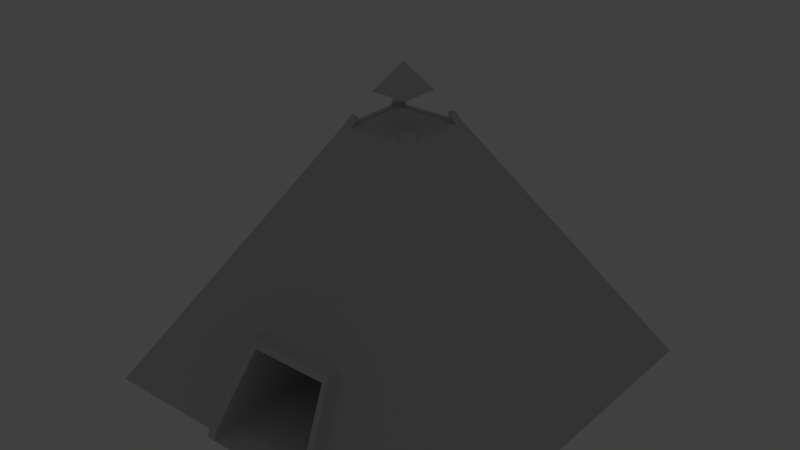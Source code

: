 # Source: piramideboss.blend  (saved by Blender 2.79.0; exported with 4.5.12 LTS)
import bpy
from mathutils import Matrix  # noqa: F401  (used for matrix-valued properties, if any)

bpy.ops.wm.read_factory_settings(use_empty=True)
scene = bpy.context.scene
scene.name = 'Scene'

# ---- collections
col_collection_1 = bpy.data.collections.new('Collection 1'); scene.collection.children.link(col_collection_1)
col_collection_11 = bpy.data.collections.new('Collection 11'); scene.collection.children.link(col_collection_11)
col_collection_11.hide_render = True
col_collection_11.hide_viewport = True

# ---- materials (node trees are filled in below, after node groups)
mat_material_003 = bpy.data.materials.new('Material_003')
mat_material_003.alpha_threshold = 0.0
mat_material_003.use_transparent_shadow = False
mat_material_003.diffuse_color = (0.64, 0.64, 0.64, 1.0)
mat_material_003.specular_color = (0.25, 0.25, 0.25)
mat_material_003.roughness = 0.5
mat_material_003.specular_intensity = 1.0
mat_material_001 = bpy.data.materials.new('Material_001')
mat_material_001.alpha_threshold = 0.0
mat_material_001.use_transparent_shadow = False
mat_material_001.diffuse_color = (0.64, 0.64, 0.64, 1.0)
mat_material_001.roughness = 0.5
mat_material_001.specular_intensity = 1.0

# ---- material node trees

# ---- world
world_world = bpy.data.worlds.new('World'); scene.world = world_world
world_world.color = (0.05088, 0.05088, 0.05088)
world_world.use_sun_shadow = False
world_world.sun_shadow_jitter_overblur = 0.0
world_world.cycles.sampling_method = 'MANUAL'

# ---- lights
light_hemi = bpy.data.lights.new('Hemi', 'SUN')
light_hemi.transmission_factor = 0.0
light_hemi.angle = 0.1993
light_hemi.energy = 1.0
light_hemi.shadow_buffer_clip_start = 0.5
light_hemi.shadow_soft_size = 0.1
light_hemi.shadow_cascade_max_distance = 1000.0

# ---- meshes
me_plane = bpy.data.meshes.new('Plane')
me_plane.from_pydata([(-13.0, 0.0, -10.85), (-13.0, 0.0, 10.85), (-11.33, 0.0, 13.0), (11.33, 0.0, 13.0), (13.0, 0.0, 10.85), (13.0, 0.0, -10.85), (11.33, 0.0, -13.0), (-11.33, 0.0, -13.0), (13.0, 0.7, -11.16), (11.25, 0.7, -13.0), (11.02, 0.7, -14.66), (-11.02, 0.7, -14.66), (-11.25, 0.7, -13.0), (9.667, 3.406, 13.31), (10.2, 2.806, 11.95), (11.25, 0.7, 13.0), (11.02, 0.7, 14.66), (-10.2, 2.806, -11.95), (-12.01, 2.672, -10.17), (-13.0, 0.7, -11.16), (12.65, 4.7, -12.66), (12.66, 4.7, -12.66), (12.66, 4.7, -12.66), (13.0, 0.7, 11.16), (12.01, 2.672, 10.17), (13.42, 3.183, 9.724), (14.66, 0.7, 10.97), (-13.0, 0.7, 11.16), (-14.66, 0.7, 10.97), (-13.42, 3.183, 9.724), (-12.01, 2.672, 10.17), (-15.0, 0.0, 15.0), (-12.66, 4.7, 12.66), (-12.66, 4.7, 12.66), (-13.42, 3.183, 9.724), (-14.66, 0.7, 10.97), (-14.66, 0.7, -10.97), (-13.42, 3.183, -9.724), (-12.66, 4.7, -12.66), (-12.66, 4.7, -12.66), (-15.0, 0.0, -15.0), (-15.0, 0.0, 0.0), (-12.65, 4.7, -12.66), (10.2, 2.806, -11.95), (9.667, 3.406, -13.31), (14.66, 0.7, -10.97), (13.42, 3.183, -9.724), (12.01, 2.672, -10.17), (-9.667, 3.406, -13.31), (12.65, 4.7, 12.66), (12.66, 4.7, 12.66), (12.66, 4.7, 12.66), (-11.25, 0.7, 13.0), (15.0, 0.0, 0.0), (15.0, 0.0, 15.0), (75.04, -100.0, 75.04), (75.04, -100.0, -75.04), (15.0, 0.0, -15.0), (-12.01, 2.672, -10.17), (-13.42, 3.183, -9.724), (-14.66, 0.7, -10.97), (-12.65, 4.7, 12.66), (12.01, 2.672, -10.17), (0.0, 0.0, -15.0), (-75.04, -100.0, -75.04), (-15.0, 0.0, -15.0), (-12.01, 2.672, 10.17), (-10.2, 2.806, 11.95), (15.0, 0.0, -15.0), (0.0, 0.0, -15.0), (13.42, 3.183, 9.724), (12.01, 2.672, 10.17), (-15.0, 0.0, 0.0), (-75.04, -100.0, 75.04), (-15.0, 0.0, 15.0), (-9.667, 3.406, 13.31), (13.42, 3.183, -9.724), (14.66, 0.7, -10.97), (14.66, 0.7, 10.97), (15.0, 0.0, 15.0), (15.0, 0.0, 0.0), (-11.02, 0.7, 14.66), (0.0, 0.0, 15.0), (0.0, 0.0, 15.0), (0.0, -100.0, 0.0), (0.0, 0.0, 0.0), (0.0, -100.0, -75.04), (0.0, -100.0, 78.68), (-54.76, -66.22, 54.76), (0.0, -66.22, 59.45), (54.76, -66.22, 54.76), (0.0, -68.62, 60.9), (0.0, -98.25, 69.7), (56.2, -68.62, 56.2), (73.36, -97.2, 73.36), (-73.36, -97.2, 73.36), (-56.2, -68.62, 56.2), (-21.17, -100.0, -75.04), (-21.28, -100.1, 74.54), (-4.231, 0.0, 15.0), (-15.45, -66.22, 59.45), (-20.81, -100.1, 78.66), (-15.85, -68.62, 60.9), (-20.46, -100.0, -75.04), (-20.46, -100.0, 78.68), (-4.09, 0.0, 15.0), (-14.93, -66.22, 59.45), (-20.0, -98.25, 69.7), (-15.33, -68.62, 60.9), (4.183, 0.0, 15.0), (20.93, -100.0, -75.04), (20.81, -100.1, 74.54), (15.27, -66.22, 59.45), (15.67, -68.62, 60.9), (20.34, -100.1, 78.66), (4.042, 0.0, 15.0), (20.22, -100.0, -75.04), (20.22, -100.0, 78.68), (14.76, -66.22, 59.45), (15.14, -68.62, 60.9), (19.77, -98.25, 69.7), (0.0, -68.98, -8.776), (56.42, -68.98, 56.42), (-56.42, -68.98, 56.42), (-15.91, -68.98, 61.11), (-15.38, -68.98, -8.776), (15.73, -68.98, 61.11), (15.2, -68.98, -8.776), (0.0, -96.82, 7.941), (73.13, -96.82, 73.13), (-73.13, -96.82, 73.13), (-20.63, -96.82, 77.83), (-19.94, -96.82, 7.941), (20.39, -96.82, 77.83), (19.71, -96.82, 7.941), (-54.62, -65.98, 54.62), (0.0, -65.98, 54.62), (54.62, -65.98, 54.62), (-15.41, -65.98, 54.62), (-14.89, -65.98, 54.62), (15.23, -65.98, 54.62), (14.72, -65.98, 54.62), (17.33, -66.22, 59.45), (17.78, -68.62, 60.9), (23.1, -100.1, 78.66), (4.746, 0.0, 15.0), (23.75, -100.0, -75.04), (23.63, -100.1, 74.54), (17.85, -68.98, 61.11), (23.14, -96.82, 77.83), (17.28, -65.98, 54.62), (17.53, -66.22, 54.76), (17.99, -68.62, 56.2), (23.48, -97.2, 73.36), (18.06, -68.98, 56.42), (23.41, -96.82, 73.13), (17.48, -65.98, 54.62), (4.802, 0.0, 15.0), (24.02, -100.0, -75.04), (24.02, -100.0, 75.04), (-24.52, -100.0, -75.04), (-24.63, -100.1, 74.54), (-4.9, 0.0, 15.0), (-17.89, -66.22, 59.45), (-24.08, -100.1, 78.66), (-18.36, -68.62, 60.9), (-18.43, -68.98, 61.11), (-23.89, -96.82, 77.83), (-17.84, -65.98, 54.62), (-24.88, -100.0, -75.04), (-24.88, -100.0, 75.04), (-4.974, 0.0, 15.0), (-18.16, -66.22, 54.76), (-24.33, -97.2, 73.36), (-18.64, -68.62, 56.2), (-18.71, -68.98, 56.42), (-24.25, -96.82, 73.13), (-18.11, -65.98, 54.62)], [(63, 69), (53, 80), (65, 40), (72, 41), (54, 79), (84, 85), (74, 31), (57, 68), (82, 83)], [(0, 1, 2, 3, 4, 5, 6, 7), (6, 8, 9), (10, 11, 12, 9), (9, 12, 7, 6), (13, 14, 15, 16), (12, 17, 18, 19), (20, 21, 22), (23, 24, 25, 26), (7, 19, 0), (27, 28, 29, 30), (31, 32, 33, 34, 35, 36, 37, 38, 39, 40, 41), (42, 39, 38), (3, 23, 4), (9, 43, 44, 10), (8, 45, 46, 47), (48, 17, 12, 11), (49, 50, 51), (2, 27, 52), (23, 26, 45, 8), (53, 54, 55, 56, 57), (19, 58, 59, 60), (61, 33, 32), (9, 8, 62, 43), (63, 57, 56, 158, 146, 110, 116, 86, 103, 97, 160, 169, 64, 65), (6, 5, 8), (52, 27, 66, 67), (68, 69, 40, 39, 42, 48, 11, 10, 44, 20, 22), (14, 13, 49, 51, 70, 71), (72, 65, 64, 73, 95, 130, 123, 96, 88, 135, 74), (7, 12, 19), (1, 0, 19, 27), (66, 34, 33, 61, 75, 67), (15, 14, 71, 23), (68, 22, 21, 76, 77, 78, 70, 51, 50, 79, 80), (3, 15, 23), (15, 52, 81, 16), (3, 2, 52, 15), (5, 4, 23, 8), (62, 76, 21, 20, 44, 43), (17, 48, 42, 38, 37, 18), (52, 67, 75, 81), (27, 19, 60, 28), (2, 1, 27), (16, 81, 75, 61, 32, 31, 83, 115, 109, 145, 157, 79, 50, 49, 13), (159, 158, 56, 55), (104, 103, 86, 87), (139, 136, 83, 105), (153, 159, 55, 94), (156, 151, 90, 137), (108, 91, 89, 106), (104, 87, 92, 107), (125, 121, 91, 108), (151, 152, 93, 90), (155, 153, 94, 129), (166, 124, 102, 165), (161, 98, 101, 164), (165, 102, 100, 163), (168, 138, 99, 162), (161, 160, 97, 98), (124, 125, 108, 102), (98, 104, 107, 101), (102, 108, 106, 100), (138, 139, 105, 99), (98, 97, 103, 104), (134, 120, 114, 133), (118, 119, 113, 112), (141, 118, 112, 140), (120, 117, 111, 114), (117, 116, 110, 111), (87, 86, 116, 117), (92, 87, 117, 120), (136, 89, 118, 141), (89, 91, 119, 118), (128, 92, 120, 134), (91, 121, 127, 119), (119, 127, 126, 113), (131, 132, 125, 124), (167, 131, 124, 166), (152, 154, 122, 93), (132, 128, 121, 125), (107, 92, 128, 132), (164, 101, 131, 167), (101, 107, 132, 131), (121, 128, 134, 127), (127, 134, 133, 126), (154, 155, 129, 122), (83, 136, 141, 115), (115, 141, 140, 109), (100, 106, 139, 138), (163, 100, 138, 168), (157, 156, 137, 79), (106, 89, 136, 139), (109, 140, 150, 145), (126, 133, 149, 148), (113, 126, 148, 143), (133, 114, 144, 149), (112, 113, 143, 142), (140, 112, 142, 150), (114, 111, 147, 144), (111, 110, 146, 147), (145, 150, 156, 157), (148, 149, 155, 154), (143, 148, 154, 152), (149, 144, 153, 155), (142, 143, 152, 151), (150, 142, 151, 156), (144, 147, 159, 153), (147, 146, 158, 159), (172, 163, 168, 177), (173, 164, 167, 176), (176, 167, 166, 175), (170, 169, 160, 161), (177, 168, 162, 171), (174, 165, 163, 172), (170, 161, 164, 173), (175, 166, 165, 174), (123, 175, 174, 96), (73, 170, 173, 95), (96, 174, 172, 88), (135, 177, 171, 74), (73, 64, 169, 170), (130, 176, 175, 123), (95, 173, 176, 130), (88, 172, 177, 135)])
me_plane.polygons.foreach_set('use_smooth', [True] * 124)
_k = set([(0, 1), (0, 7), (0, 19), (1, 2), (1, 27), (2, 3), (2, 27), (2, 52), (3, 4), (3, 15), (3, 23), (4, 5), (4, 23), (5, 6), (5, 8), (6, 7), (6, 8), (6, 9), (7, 12), (7, 19), (8, 9), (8, 23), (8, 45), (8, 47), (8, 62), (9, 10), (9, 12), (9, 43), (10, 11), (10, 44), (11, 12), (11, 48), (12, 17), (12, 19), (13, 14), (13, 16), (13, 49), (14, 15), (14, 71), (15, 16), (15, 23), (15, 52), (16, 81), (17, 18), (17, 48), (18, 19), (18, 37), (19, 27), (19, 58), (19, 60), (20, 21), (20, 22), (20, 44), (21, 22), (21, 76), (22, 68), (23, 24), (23, 26), (23, 71), (24, 25), (25, 26), (26, 45), (27, 28), (27, 30), (27, 52), (27, 66), (28, 29), (28, 60), (29, 30), (31, 32), (31, 41), (31, 74), (31, 83), (32, 33), (32, 61), (33, 34), (33, 61), (34, 35), (34, 66), (35, 36), (36, 37), (37, 38), (38, 39), (38, 42), (39, 40), (39, 42), (40, 41), (40, 65), (40, 69), (41, 72), (42, 48), (43, 44), (43, 62), (45, 46), (46, 47), (49, 50), (49, 51), (50, 51), (50, 79), (51, 70), (52, 67), (52, 81), (53, 54), (53, 57), (53, 80), (54, 55), (54, 79), (55, 56), (55, 94), (55, 159), (56, 57), (56, 158), (57, 63), (57, 68), (58, 59), (59, 60), (61, 75), (62, 76), (63, 65), (63, 69), (64, 65), (64, 73), (64, 169), (65, 72), (66, 67), (67, 75), (68, 69), (68, 80), (70, 71), (70, 78), (72, 74), (73, 95), (73, 170), (74, 135), (74, 171), (75, 81), (76, 77), (77, 78), (79, 80), (79, 137), (79, 157), (82, 83), (83, 105), (83, 115), (83, 136), (84, 85), (86, 87), (86, 103), (86, 116), (87, 92), (87, 104), (87, 117), (88, 96), (88, 135), (88, 172), (89, 91), (89, 106), (89, 118), (89, 136), (90, 93), (90, 137), (90, 151), (91, 108), (91, 119), (91, 121), (92, 107), (92, 120), (92, 128), (93, 122), (93, 152), (94, 129), (94, 153), (95, 130), (95, 173), (96, 123), (96, 174), (97, 98), (97, 103), (97, 160), (98, 101), (98, 104), (98, 161), (99, 105), (99, 138), (99, 162), (100, 102), (100, 106), (100, 138), (100, 163), (101, 107), (101, 131), (101, 164), (102, 108), (102, 124), (102, 165), (103, 104), (104, 107), (105, 139), (106, 108), (106, 139), (107, 132), (108, 125), (109, 115), (109, 140), (109, 145), (110, 111), (110, 116), (110, 146), (111, 114), (111, 117), (111, 147), (112, 113), (112, 118), (112, 140), (112, 142), (113, 119), (113, 126), (113, 143), (114, 120), (114, 133), (114, 144), (115, 141), (116, 117), (117, 120), (118, 119), (118, 141), (119, 127), (120, 134), (121, 125), (121, 127), (121, 128), (122, 129), (122, 154), (123, 130), (123, 175), (124, 125), (124, 131), (124, 166), (125, 132), (126, 127), (126, 133), (126, 148), (127, 134), (128, 132), (128, 134), (129, 155), (130, 176), (131, 132), (131, 167), (133, 134), (133, 149), (135, 177), (136, 139), (136, 141), (137, 156), (138, 139), (138, 168), (140, 141), (140, 150), (142, 143), (142, 150), (142, 151), (143, 148), (143, 152), (144, 147), (144, 149), (144, 153), (145, 150), (145, 157), (146, 147), (146, 158), (147, 159), (148, 149), (148, 154), (149, 155), (150, 156), (151, 152), (151, 156), (152, 154), (153, 155), (153, 159), (154, 155), (156, 157), (158, 159), (160, 161), (160, 169), (161, 164), (161, 170), (162, 168), (162, 171), (163, 165), (163, 168), (163, 172), (164, 167), (164, 173), (165, 166), (165, 174), (166, 167), (166, 175), (167, 176), (168, 177), (169, 170), (170, 173), (171, 177), (172, 174), (172, 177), (173, 176), (174, 175), (175, 176)])
me_plane.attributes.new('sharp_edge', 'BOOLEAN', 'EDGE').data.foreach_set('value', [ (min(e.vertices), max(e.vertices)) in _k for e in me_plane.edges])
_uv = me_plane.uv_layers.new(name='UVMap')
_uv.uv.foreach_set('vector', [0.3832, 0.7963, 0.3564, 0.7963, 0.3537, 0.7909, 0.3537, 0.7178, 0.3564, 0.7124, 0.3832, 0.7124, 0.3859, 0.7178, 0.3859, 0.7909, 0.7529, 0.3702, 0.7555, 0.3643, 0.7548, 0.3705, 0.3897, 0.7188, 0.3897, 0.7899, 0.3876, 0.7906, 0.3876, 0.718, 0.3876, 0.718, 0.3876, 0.7906, 0.3859, 0.7909, 0.3859, 0.7178, 0.4117, 0.5354, 0.4077, 0.5357, 0.4077, 0.5281, 0.4117, 0.5256, 0.4119, 0.5721, 0.4077, 0.5721, 0.4079, 0.5639, 0.4119, 0.5639, 0.4045, 0.6801, 0.4045, 0.6801, 0.4045, 0.6801, 0.4077, 0.5428, 0.4077, 0.5357, 0.4118, 0.5362, 0.4118, 0.5452, 0.4045, 0.4961, 0.4077, 0.5023, 0.4058, 0.5033, 0.4077, 0.5476, 0.4118, 0.5452, 0.4118, 0.5542, 0.4077, 0.5547, 0.3537, 0.7963, 0.3667, 0.8034, 0.3667, 0.8034, 0.3625, 0.813, 0.3556, 0.8092, 0.3556, 0.8799, 0.3625, 0.8756, 0.3667, 0.885, 0.3667, 0.885, 0.3537, 0.8929, 0.3537, 0.8446, 0.4121, 0.6902, 0.4121, 0.6902, 0.4121, 0.6902, 0.7606, 0.2869, 0.7621, 0.2928, 0.7601, 0.2935, 0.7548, 0.3705, 0.7608, 0.368, 0.7621, 0.3727, 0.7543, 0.3758, 0.409, 0.6221, 0.4045, 0.6229, 0.4075, 0.6172, 0.4114, 0.6176, 0.4116, 0.5629, 0.4077, 0.5639, 0.4077, 0.5575, 0.4116, 0.5547, 0.7529, 0.2013, 0.7529, 0.2013, 0.7529, 0.2013, 0.3893, 0.8012, 0.3919, 0.7963, 0.3911, 0.8018, 0.4114, 0.6544, 0.4068, 0.6546, 0.4045, 0.6229, 0.409, 0.6221, 0.7249, 0.7311, 0.7249, 0.7795, 0.4133, 0.9677, 0.4133, 0.4842, 0.7249, 0.6828, 0.409, 0.6123, 0.4114, 0.6168, 0.4075, 0.6172, 0.4045, 0.6115, 0.7529, 0.283, 0.7529, 0.283, 0.7529, 0.283, 0.7548, 0.3705, 0.7555, 0.3643, 0.7611, 0.362, 0.7608, 0.368, 1.0, 0.7264, 1.0, 0.7748, 0.7249, 0.9685, 0.7249, 0.8039, 0.7249, 0.803, 0.7249, 0.7939, 0.7249, 0.7916, 0.7249, 0.7264, 0.7249, 0.6603, 0.7249, 0.6581, 0.7249, 0.6473, 0.7249, 0.6461, 0.7249, 0.4842, 1.0, 0.678, 0.7529, 0.3702, 0.7536, 0.363, 0.7555, 0.3643, 0.4087, 0.6902, 0.4087, 0.6984, 0.4048, 0.6984, 0.4045, 0.6902, 0.3667, 0.8931, 0.3667, 0.8447, 0.3667, 0.7963, 0.3797, 0.8038, 0.3797, 0.8038, 0.3761, 0.8135, 0.3687, 0.8091, 0.3687, 0.8802, 0.3761, 0.8758, 0.3797, 0.8855, 0.3797, 0.8855, 0.3878, 0.8713, 0.3896, 0.8699, 0.3919, 0.88, 0.3919, 0.88, 0.3875, 0.8817, 0.3867, 0.877, 3.121e-09, 0.748, 0.0, 0.6997, 0.2777, 0.496, 0.2777, 0.9796, 0.2699, 0.9744, 0.2689, 0.9737, 0.1916, 0.9227, 0.1906, 0.9221, 0.1839, 0.9177, 0.1832, 0.9172, 6.282e-09, 0.7963, 0.4045, 0.4961, 0.4063, 0.496, 0.4077, 0.5023, 0.4058, 0.5732, 0.4058, 0.5033, 0.4077, 0.5023, 0.4077, 0.5741, 0.4045, 0.6577, 0.4046, 0.6546, 0.4131, 0.6548, 0.4132, 0.6548, 0.412, 0.6617, 0.4082, 0.6611, 0.3816, 0.8736, 0.3878, 0.8713, 0.3867, 0.877, 0.3809, 0.8791, 0.3921, 0.7647, 0.4063, 0.7724, 0.4063, 0.7724, 0.4017, 0.7818, 0.3942, 0.7777, 0.3942, 0.8483, 0.4017, 0.8444, 0.4063, 0.8539, 0.4063, 0.8539, 0.3921, 0.8613, 0.3921, 0.813, 0.3797, 0.8735, 0.3816, 0.8736, 0.3809, 0.8791, 0.7426, 0.2058, 0.7426, 0.2784, 0.7406, 0.2777, 0.7406, 0.2066, 0.3797, 0.8735, 0.3893, 0.8012, 0.3911, 0.8018, 0.3816, 0.8736, 0.7536, 0.363, 0.7601, 0.2935, 0.7621, 0.2928, 0.7555, 0.3643, 0.4118, 0.6756, 0.4121, 0.6801, 0.4045, 0.6801, 0.4045, 0.6801, 0.4045, 0.6701, 0.408, 0.6707, 0.4087, 0.6808, 0.4121, 0.6801, 0.4121, 0.6902, 0.4121, 0.6902, 0.4045, 0.6902, 0.4049, 0.6856, 0.4091, 0.6677, 0.4082, 0.6611, 0.412, 0.6617, 0.4132, 0.6701, 0.4114, 0.58, 0.409, 0.6123, 0.4045, 0.6115, 0.4068, 0.5798, 0.4045, 0.5798, 0.4058, 0.5732, 0.4077, 0.5741, 0.7406, 0.2066, 0.7406, 0.2777, 0.7489, 0.2733, 0.7529, 0.283, 0.7529, 0.283, 0.7384, 0.2905, 0.7384, 0.2421, 0.7384, 0.2291, 0.7384, 0.2286, 0.7384, 0.2268, 0.7384, 0.2266, 0.7384, 0.1937, 0.7529, 0.2013, 0.7529, 0.2013, 0.7489, 0.2109, 0.2728, 0.4843, 0.2728, 1.258e-05, 0.4133, 0.0, 0.4133, 0.4842, 0.1503, 0.496, 0.1503, 2.353e-05, 0.2067, 1.851e-05, 0.2067, 0.496, 0.527, 0.2902, 0.527, 0.2421, 0.7384, 0.2421, 0.7384, 0.2553, 0.4269, 0.1664, 0.4179, 0.1646, 0.4179, 0.0, 0.4269, 0.00543, 0.527, 0.1857, 0.5262, 0.1856, 0.5262, 0.06545, 0.527, 0.06591, 0.5127, 0.2916, 0.5127, 0.2421, 0.5204, 0.2421, 0.5204, 0.2903, 0.3898, 0.7123, 0.3334, 0.7123, 0.3334, 0.6942, 0.3885, 0.6942, 0.9217, 0.2255, 0.8793, 0.2255, 0.8793, 0.0006893, 0.9215, 0.0006893, 0.5262, 0.1856, 0.5185, 0.1841, 0.5185, 0.06079, 0.5262, 0.06545, 0.4281, 0.1666, 0.4269, 0.1664, 0.4269, 0.00543, 0.4281, 0.006158, 0.5115, 0.3016, 0.5115, 0.2935, 0.5127, 0.2933, 0.5127, 0.3014, 0.1388, 0.4827, 0.148, 0.4827, 0.1493, 0.4959, 0.1403, 0.4959, 0.5127, 0.3014, 0.5127, 0.2933, 0.5204, 0.292, 0.5204, 0.2998, 0.527, 0.2997, 0.527, 0.2918, 0.7384, 0.2558, 0.7384, 0.2579, 0.1388, 0.4827, 0.1391, 2.454e-05, 0.1484, 2.373e-05, 0.148, 0.4827, 0.9232, 0.0, 0.9217, 0.2255, 0.9215, 0.0006893, 0.923, 0.0006893, 0.3921, 0.7065, 0.3898, 0.7123, 0.3885, 0.6942, 0.3908, 0.7124, 0.5127, 0.2933, 0.5127, 0.2916, 0.5204, 0.2903, 0.5204, 0.292, 0.527, 0.2918, 0.527, 0.2902, 0.7384, 0.2553, 0.7384, 0.2558, 0.148, 0.4827, 0.1484, 2.373e-05, 0.1503, 2.353e-05, 0.1503, 0.496, 0.836, 0.05873, 0.8322, 0.2577, 0.836, 0.2869, 0.8272, 0.2838, 0.5204, 0.1945, 0.5127, 0.1933, 0.5127, 0.1916, 0.5204, 0.1929, 0.527, 0.1946, 0.5204, 0.1945, 0.5204, 0.1929, 0.527, 0.193, 0.4106, 0.496, 0.4106, 0.5256, 0.4077, 0.5126, 0.4104, 0.5255, 0.2623, 0.496, 0.2623, 1.354e-05, 0.2643, 1.334e-05, 0.264, 0.4826, 0.2067, 0.496, 0.2067, 1.851e-05, 0.2623, 1.354e-05, 0.2623, 0.496, 0.3334, 0.6942, 0.3334, 0.7123, 0.2777, 0.7124, 0.2789, 0.6943, 0.527, 0.2421, 0.5204, 0.2421, 0.5204, 0.1945, 0.527, 0.1946, 0.5204, 0.2421, 0.5127, 0.2421, 0.5127, 0.1933, 0.5204, 0.1945, 0.3333, 0.6006, 0.3334, 0.6942, 0.2789, 0.6943, 0.279, 0.6006, 0.8793, 0.0006893, 0.8793, 0.2255, 0.8375, 0.2255, 0.8376, 0.0006893, 0.8376, 0.0006893, 0.8375, 0.2255, 0.836, 0.0, 0.8362, 0.0006893, 0.3454, 0.7156, 0.3537, 0.9407, 0.2859, 1.0, 0.2777, 0.775, 0.4223, 0.3192, 0.4223, 0.3087, 0.5115, 0.2935, 0.5115, 0.3016, 0.5185, 0.1841, 0.5174, 0.1839, 0.5174, 0.06009, 0.5185, 0.06079, 0.3883, 0.6005, 0.3333, 0.6006, 0.3333, 0.4961, 0.3756, 0.496, 0.3885, 0.6942, 0.3334, 0.6942, 0.3333, 0.6006, 0.3883, 0.6005, 0.4133, 0.3198, 0.4133, 0.3093, 0.4223, 0.3087, 0.4223, 0.3192, 0.3537, 0.7124, 0.3506, 0.7416, 0.3537, 0.9407, 0.3454, 0.7156, 0.3333, 0.4961, 0.3333, 0.6006, 0.279, 0.6006, 0.2914, 0.4961, 0.7617, 0.0, 0.836, 0.05873, 0.8272, 0.2838, 0.7529, 0.225, 0.5174, 0.1839, 0.4281, 0.1666, 0.4281, 0.006158, 0.5174, 0.06009, 0.7384, 0.2421, 0.527, 0.2421, 0.527, 0.1946, 0.7384, 0.2291, 0.7384, 0.2291, 0.527, 0.1946, 0.527, 0.193, 0.7384, 0.2286, 0.5204, 0.292, 0.5204, 0.2903, 0.527, 0.2902, 0.527, 0.2918, 0.5204, 0.2998, 0.5204, 0.292, 0.527, 0.2918, 0.527, 0.2997, 0.7384, 0.2266, 0.527, 0.1857, 0.527, 0.06591, 0.7384, 0.1937, 0.5204, 0.2903, 0.5204, 0.2421, 0.527, 0.2421, 0.527, 0.2902, 0.7384, 0.2286, 0.527, 0.193, 0.527, 0.1864, 0.7384, 0.2268, 0.5115, 0.1914, 0.4223, 0.1763, 0.4223, 0.1675, 0.5115, 0.1845, 0.5127, 0.1916, 0.5115, 0.1914, 0.5115, 0.1845, 0.5127, 0.1847, 0.4223, 0.1763, 0.4133, 0.1765, 0.4133, 0.1676, 0.4223, 0.1675, 0.5204, 0.1929, 0.5127, 0.1916, 0.5127, 0.1847, 0.5204, 0.1862, 0.527, 0.193, 0.5204, 0.1929, 0.5204, 0.1862, 0.527, 0.1864, 0.2627, 0.4959, 0.264, 0.4826, 0.2717, 0.4826, 0.2703, 0.4959, 0.264, 0.4826, 0.2643, 1.334e-05, 0.2721, 1.26e-05, 0.2717, 0.4826, 0.7384, 0.2268, 0.527, 0.1864, 0.527, 0.1857, 0.7384, 0.2266, 0.393, 0.7456, 0.3921, 0.6397, 0.4034, 0.6471, 0.4043, 0.7531, 0.393, 0.747, 0.393, 0.7456, 0.4043, 0.7531, 0.4043, 0.7545, 0.3921, 0.6397, 0.3942, 0.6296, 0.4033, 0.6457, 0.4034, 0.6471, 0.3931, 0.7561, 0.393, 0.747, 0.4043, 0.7545, 0.4043, 0.7636, 0.4042, 0.7647, 0.3931, 0.7561, 0.4043, 0.7636, 0.4043, 0.7645, 0.3942, 0.6296, 0.4043, 0.6359, 0.4033, 0.635, 0.4033, 0.6457, 0.2717, 0.4826, 0.2721, 1.26e-05, 0.2728, 1.258e-05, 0.2728, 0.4843, 0.4045, 0.4969, 0.3932, 0.5044, 0.4044, 0.496, 0.4045, 0.496, 0.4033, 0.6132, 0.3945, 0.6296, 0.3921, 0.6193, 0.4033, 0.6117, 0.4033, 0.6117, 0.3921, 0.6193, 0.3931, 0.5148, 0.4044, 0.5073, 0.1381, 0.4843, 0.1381, 2.462e-05, 0.1391, 2.454e-05, 0.1388, 0.4827, 0.527, 0.3006, 0.527, 0.2997, 0.7384, 0.2579, 0.7384, 0.2582, 0.4044, 0.5059, 0.3931, 0.5135, 0.3932, 0.5044, 0.4045, 0.4969, 0.4032, 0.6237, 0.4045, 0.6231, 0.3945, 0.6296, 0.4033, 0.6132, 0.4044, 0.5073, 0.3931, 0.5148, 0.3931, 0.5135, 0.4044, 0.5059, 0.5174, 0.4242, 0.5174, 0.3025, 0.5185, 0.3023, 0.5185, 0.4235, 0.4179, 0.4842, 0.4179, 0.3224, 0.4269, 0.3206, 0.4269, 0.4788, 0.5185, 0.4235, 0.5185, 0.3023, 0.5262, 0.3007, 0.5262, 0.4188, 0.527, 0.4183, 0.527, 0.3006, 0.7384, 0.2582, 0.7384, 0.2905, 0.0, 0.4843, 0.0, 3.697e-05, 0.1381, 2.462e-05, 0.1381, 0.4843, 0.4281, 0.4781, 0.4281, 0.3204, 0.5174, 0.3025, 0.5174, 0.4242, 0.4269, 0.4788, 0.4269, 0.3206, 0.4281, 0.3204, 0.4281, 0.4781, 0.5262, 0.4188, 0.5262, 0.3007, 0.527, 0.3006, 0.527, 0.4183])
me_plane.materials.append(mat_material_003)
me_plane.use_remesh_preserve_volume = False
me_plane.use_remesh_preserve_attributes = False
me_plane.use_mirror_vertex_groups = False
me_plane.update()
me_plane.normals_split_custom_set([tuple(v) for v in zip(*[iter([0.0, 1.0, 0.0, 0.0, 1.0, 0.0, 0.0, 1.0, 0.0, 0.0, 1.0, 0.0, 0.0, 1.0, 0.0, 0.0, 1.0, 0.0, 0.0, 1.0, 0.0, 0.0, 1.0, 0.0, -0.7225, -0.08091, 0.6867, -0.7225, -0.08091, 0.6867, -0.7225, -0.08091, 0.6867, 0.0, 1.0, -2.58e-08, 0.0, 1.0, -2.58e-08, 0.0, 1.0, -2.58e-08, 0.0, 1.0, -2.58e-08, 0.0, 0.0, 1.0, 0.0, 0.0, 1.0, 0.0, 0.0, 1.0, 0.0, 0.0, 1.0, -0.863, -0.491, -0.119, -0.863, -0.491, -0.119, -0.863, -0.491, -0.119, -0.863, -0.491, -0.119, 0.5919, -0.5772, 0.5626, 0.5919, -0.5772, 0.5626, 0.5919, -0.5772, 0.5626, 0.5919, -0.5772, 0.5626, 0.0, 1.0, 0.0, 0.0, 1.0, 0.0, 0.0, 1.0, 0.0, -0.1009, -0.4848, -0.8688, -0.1009, -0.4848, -0.8688, -0.1009, -0.4848, -0.8688, -0.1009, -0.4848, -0.8688, 0.762, 0.2631, 0.5918, 0.762, 0.2631, 0.5918, 0.762, 0.2631, 0.5918, 0.1009, -0.4848, -0.8688, 0.1009, -0.4848, -0.8688, 0.1009, -0.4848, -0.8688, 0.1009, -0.4848, -0.8688, -0.8966, 0.4428, 0.0, -0.8966, 0.4428, 0.0, -0.8966, 0.4428, 0.0, -0.8966, 0.4428, 0.0, -0.8966, 0.4428, 0.0, -0.8966, 0.4428, 0.0, -0.8966, 0.4428, 0.0, -0.8966, 0.4428, 0.0, -0.8966, 0.4428, 0.0, -0.8966, 0.4428, 0.0, -0.8966, 0.4428, 0.0, 0.0, 1.0, 0.0, 0.0, 1.0, 0.0, 0.0, 1.0, 0.0, -0.762, 0.2631, -0.5918, -0.762, 0.2631, -0.5918, -0.762, 0.2631, -0.5918, -0.863, -0.491, 0.119, -0.863, -0.491, 0.119, -0.863, -0.491, 0.119, -0.863, -0.491, 0.119, -0.1009, -0.4848, 0.8688, -0.1009, -0.4848, 0.8688, -0.1009, -0.4848, 0.8688, -0.1009, -0.4848, 0.8688, 0.863, -0.491, 0.119, 0.863, -0.491, 0.119, 0.863, -0.491, 0.119, 0.863, -0.491, 0.119, 0.0, 1.0, 0.0, 0.0, 1.0, 0.0, 0.0, 1.0, 0.0, 0.7225, -0.08091, -0.6867, 0.7225, -0.08091, -0.6867, 0.7225, -0.08091, -0.6867, 0.0, 1.0, 0.0, 0.0, 1.0, 0.0, 0.0, 1.0, 0.0, 0.0, 1.0, 0.0, 0.8573, 0.5148, 0.0, 0.8573, 0.5148, 0.0, 0.8573, 0.5148, 0.0, 0.8573, 0.5148, 0.0, 0.8573, 0.5148, 0.0, 0.1009, -0.4848, 0.8688, 0.1009, -0.4848, 0.8688, 0.1009, -0.4848, 0.8688, 0.1009, -0.4848, 0.8688, 0.0, 1.0, 0.0, 0.0, 1.0, 0.0, 0.0, 1.0, 0.0, -0.5919, -0.5772, 0.5626, -0.5919, -0.5772, 0.5626, -0.5919, -0.5772, 0.5626, -0.5919, -0.5772, 0.5626, 0.0, 0.5148, -0.8573, 0.0, 0.5148, -0.8573, 0.0, 0.5148, -0.8573, 0.0, 0.5148, -0.8573, 0.0, 0.5148, -0.8573, 0.0, 0.5148, -0.8573, 0.0, 0.5148, -0.8573, 0.0, 0.5148, -0.8573, 0.0, 0.5148, -0.8573, 0.0, 0.5148, -0.8573, 0.0, 0.5148, -0.8573, 0.0, 0.5148, -0.8573, 0.0, 0.5148, -0.8573, 0.0, 0.5148, -0.8573, -0.762, 0.2631, 0.5918, -0.762, 0.2631, 0.5918, -0.762, 0.2631, 0.5918, 0.5919, -0.5772, -0.5626, 0.5919, -0.5772, -0.5626, 0.5919, -0.5772, -0.5626, 0.5919, -0.5772, -0.5626, 3.789e-08, 0.4428, -0.8966, 3.789e-08, 0.4428, -0.8966, 3.789e-08, 0.4428, -0.8966, 3.789e-08, 0.4428, -0.8966, 3.789e-08, 0.4428, -0.8966, 3.789e-08, 0.4428, -0.8966, 3.789e-08, 0.4428, -0.8966, 3.789e-08, 0.4428, -0.8966, 3.789e-08, 0.4428, -0.8966, 3.789e-08, 0.4428, -0.8966, 3.789e-08, 0.4428, -0.8966, -0.433, 0.75, -0.5, -0.433, 0.75, -0.5, -0.433, 0.75, -0.5, -0.433, 0.75, -0.5, -0.433, 0.75, -0.5, -0.433, 0.75, -0.5, -0.8573, 0.5148, -1.162e-08, -0.8573, 0.5148, -1.162e-08, -0.8573, 0.5148, -1.162e-08, -0.8573, 0.5148, -1.162e-08, -0.8573, 0.5148, -1.162e-08, -0.8573, 0.5148, -1.162e-08, -0.8573, 0.5148, -1.162e-08, -0.8573, 0.5148, -1.162e-08, -0.8573, 0.5148, -1.162e-08, -0.8573, 0.5148, -1.162e-08, -0.8573, 0.5148, -1.162e-08, 0.7225, -0.08091, 0.6867, 0.7225, -0.08091, 0.6867, 0.7225, -0.08091, 0.6867, 1.0, 1.981e-06, 0.0, 1.0, 1.981e-06, 0.0, 1.0, 1.981e-06, 0.0, 1.0, 1.981e-06, 0.0, 0.433, 0.75, -0.5, 0.433, 0.75, -0.5, 0.433, 0.75, -0.5, 0.433, 0.75, -0.5, 0.433, 0.75, -0.5, 0.433, 0.75, -0.5, -0.5919, -0.5772, -0.5626, -0.5919, -0.5772, -0.5626, -0.5919, -0.5772, -0.5626, -0.5919, -0.5772, -0.5626, 0.8966, 0.4428, 0.0, 0.8966, 0.4428, 0.0, 0.8966, 0.4428, 0.0, 0.8966, 0.4428, 0.0, 0.8966, 0.4428, 0.0, 0.8966, 0.4428, 0.0, 0.8966, 0.4428, 0.0, 0.8966, 0.4428, 0.0, 0.8966, 0.4428, 0.0, 0.8966, 0.4428, 0.0, 0.8966, 0.4428, 0.0, -0.7225, -0.08091, -0.6867, -0.7225, -0.08091, -0.6867, -0.7225, -0.08091, -0.6867, 0.0, 1.0, 2.58e-08, 0.0, 1.0, 2.58e-08, 0.0, 1.0, 2.58e-08, 0.0, 1.0, 2.58e-08, 0.0, 0.0, -1.0, 0.0, 0.0, -1.0, 0.0, 0.0, -1.0, 0.0, 0.0, -1.0, -1.0, 1.981e-06, 0.0, -1.0, 1.981e-06, 0.0, -1.0, 1.981e-06, 0.0, -1.0, 1.981e-06, 0.0, -0.433, 0.75, 0.5, -0.433, 0.75, 0.5, -0.433, 0.75, 0.5, -0.433, 0.75, 0.5, -0.433, 0.75, 0.5, -0.433, 0.75, 0.5, 0.433, 0.75, 0.5, 0.433, 0.75, 0.5, 0.433, 0.75, 0.5, 0.433, 0.75, 0.5, 0.433, 0.75, 0.5, 0.433, 0.75, 0.5, 0.863, -0.491, -0.119, 0.863, -0.491, -0.119, 0.863, -0.491, -0.119, 0.863, -0.491, -0.119, 0.0, 1.0, 0.0, 0.0, 1.0, 0.0, 0.0, 1.0, 0.0, 0.0, 1.0, 0.0, 0.762, 0.2631, -0.5918, 0.762, 0.2631, -0.5918, 0.762, 0.2631, -0.5918, -3.789e-08, 0.4428, 0.8966, -3.789e-08, 0.4428, 0.8966, -3.789e-08, 0.4428, 0.8966, -3.789e-08, 0.4428, 0.8966, -3.789e-08, 0.4428, 0.8966, -3.789e-08, 0.4428, 0.8966, -3.789e-08, 0.4428, 0.8966, -3.789e-08, 0.4428, 0.8966, -3.789e-08, 0.4428, 0.8966, -3.789e-08, 0.4428, 0.8966, -3.789e-08, 0.4428, 0.8966, -3.789e-08, 0.4428, 0.8966, -3.789e-08, 0.4428, 0.8966, -3.789e-08, 0.4428, 0.8966, -3.789e-08, 0.4428, 0.8966, 0.0, -1.0, 0.0, 0.0, -1.0, 0.0, 0.0, -1.0, 0.0, 0.0, -1.0, 0.0, 0.0, -1.0, 0.0, 0.0, -1.0, 0.0, 0.0, -1.0, 0.0, 0.0, -1.0, 0.0, -3.342e-07, 0.5148, 0.8573, -3.342e-07, 0.5148, 0.8573, -3.342e-07, 0.5148, 0.8573, -3.342e-07, 0.5148, 0.8573, 0.0, 0.5148, 0.8573, 0.0, 0.5148, 0.8573, 0.0, 0.5148, 0.8573, 0.0, 0.5148, 0.8573, 0.0, 0.5147, 0.8573, 0.0, 0.5147, 0.8573, 0.0, 0.5147, 0.8573, 0.0, 0.5147, 0.8573, 0.0, 0.5148, 0.8573, 0.0, 0.5148, 0.8573, 0.0, 0.5148, 0.8573, 0.0, 0.5148, 0.8573, 0.0, 0.9816, 0.1908, 0.0, 0.9816, 0.1908, 0.0, 0.9816, 0.1908, 0.0, 0.9816, 0.1908, 0.0, -1.0, 0.005127, 0.0, -1.0, 0.005127, 0.0, -1.0, 0.005127, 0.0, -1.0, 0.005127, 0.0, 0.5148, 0.8573, 0.0, 0.5148, 0.8573, 0.0, 0.5148, 0.8573, 0.0, 0.5148, 0.8573, 0.0, 0.5148, 0.8573, 0.0, 0.5148, 0.8573, 0.0, 0.5148, 0.8573, 0.0, 0.5148, 0.8573, 0.0, 0.5148, 0.8573, 0.0, 0.5148, 0.8573, 0.0, 0.5148, 0.8573, 0.0, 0.5148, 0.8573, 0.0, -1.0, 0.009005, 0.0, -1.0, 0.009005, 0.0, -1.0, 0.009005, 0.0, -1.0, 0.009005, 0.0, 0.5148, 0.8573, 0.0, 0.5148, 0.8573, 0.0, 0.5148, 0.8573, 0.0, 0.5148, 0.8573, 0.0, 0.5148, 0.8573, 0.0, 0.5148, 0.8573, 0.0, 0.5148, 0.8573, 0.0, 0.5148, 0.8573, 0.0, -1.0, -0.0006089, 0.0, -1.0, -0.0006089, 0.0, -1.0, -0.0006089, 0.0, -1.0, -0.0006089, 0.5206, -0.8537, 0.007889, 0.5206, -0.8537, 0.007889, 0.5206, -0.8537, 0.007889, 0.5206, -0.8537, 0.007889, -0.1712, 0.9353, 0.3096, -0.1712, 0.9353, 0.3096, -0.1712, 0.9353, 0.3096, -0.1712, 0.9353, 0.3096, 0.0, 0.5148, 0.8573, 0.0, 0.5148, 0.8573, 0.0, 0.5148, 0.8573, 0.0, 0.5148, 0.8573, 0.0, 0.5148, 0.8573, 0.0, 0.5148, 0.8573, 0.0, 0.5148, 0.8573, 0.0, 0.5148, 0.8573, 0.06027, -0.9982, -0.0002766, 0.06027, -0.9982, -0.0002766, 0.06027, -0.9982, -0.0002766, 0.06027, -0.9982, -0.0002766, -0.9558, 0.2931, 0.02195, -0.9558, 0.2931, 0.02195, -0.9558, 0.2931, 0.02195, -0.9558, 0.2931, 0.02195, 0.0, 0.5148, 0.8573, 0.0, 0.5148, 0.8573, 0.0, 0.5148, 0.8573, 0.0, 0.5148, 0.8573, 0.0, 0.9988, 0.04905, 0.0, 0.9988, 0.04905, 0.0, 0.9988, 0.04905, 0.0, 0.9988, 0.04905, 0.4492, 0.8631, 0.2309, 0.4492, 0.8631, 0.2309, 0.4492, 0.8631, 0.2309, 0.4492, 0.8631, 0.2309, -0.07136, -0.9975, -0.0003269, -0.07136, -0.9975, -0.0003269, -0.07136, -0.9975, -0.0003269, -0.07136, -0.9975, -0.0003269, 0.0, -1.0, 0.0, 0.0, -1.0, 0.0, 0.0, -1.0, 0.0, 0.0, -1.0, 0.0, 0.0, 0.9816, 0.1908, 0.0, 0.9816, 0.1908, 0.0, 0.9816, 0.1908, 0.0, 0.9816, 0.1908, 0.0, 0.9988, 0.04905, 0.0, 0.9988, 0.04905, 0.0, 0.9988, 0.04905, 0.0, 0.9988, 0.04905, 0.0, 0.5148, 0.8573, 0.0, 0.5148, 0.8573, 0.0, 0.5148, 0.8573, 0.0, 0.5148, 0.8573, 0.0, 0.9997, 0.02317, 0.0, 0.9997, 0.02317, 0.0, 0.9997, 0.02317, 0.0, 0.9997, 0.02317, 0.0, -1.0, 0.005127, 0.0, -1.0, 0.005127, 0.0, -1.0, 0.005127, 0.0, -1.0, 0.005127, -0.5218, -0.8531, 0.00789, -0.5218, -0.8531, 0.00789, -0.5218, -0.8531, 0.00789, -0.5218, -0.8531, 0.00789, 0.9872, -0.1592, 0.008604, 0.9872, -0.1592, 0.008604, 0.9872, -0.1592, 0.008604, 0.9872, -0.1592, 0.008604, 0.0, 0.5148, 0.8573, 0.0, 0.5148, 0.8573, 0.0, 0.5148, 0.8573, 0.0, 0.5148, 0.8573, 0.0, 0.5148, 0.8573, 0.0, 0.5148, 0.8573, 0.0, 0.5148, 0.8573, 0.0, 0.5148, 0.8573, -9.311e-08, 0.5148, 0.8573, -9.311e-08, 0.5148, 0.8573, -9.311e-08, 0.5148, 0.8573, -9.311e-08, 0.5148, 0.8573, 0.0, 0.9997, 0.02317, 0.0, 0.9997, 0.02317, 0.0, 0.9997, 0.02317, 0.0, 0.9997, 0.02317, 0.0, 0.2483, 0.9687, 0.0, 0.2483, 0.9687, 0.0, 0.2483, 0.9687, 0.0, 0.2483, 0.9687, 0.9596, 0.2802, 0.02458, 0.9596, 0.2802, 0.02458, 0.9596, 0.2802, 0.02458, 0.9596, 0.2802, 0.02458, 9.422e-08, 0.5148, 0.8573, 9.422e-08, 0.5148, 0.8573, 9.422e-08, 0.5148, 0.8573, 9.422e-08, 0.5148, 0.8573, -0.9875, -0.1574, 0.008589, -0.9875, -0.1574, 0.008589, -0.9875, -0.1574, 0.008589, -0.9875, -0.1574, 0.008589, 0.0, 0.5148, 0.8573, 0.0, 0.5148, 0.8573, 0.0, 0.5148, 0.8573, 0.0, 0.5148, 0.8573, 3.382e-07, 0.5148, 0.8573, 3.382e-07, 0.5148, 0.8573, 3.382e-07, 0.5148, 0.8573, 3.382e-07, 0.5148, 0.8573, 0.0, 0.5148, 0.8573, 0.0, 0.5148, 0.8573, 0.0, 0.5148, 0.8573, 0.0, 0.5148, 0.8573, 0.0, 0.9988, 0.04905, 0.0, 0.9988, 0.04905, 0.0, 0.9988, 0.04905, 0.0, 0.9988, 0.04905, 0.0, 0.9988, 0.04905, 0.0, 0.9988, 0.04905, 0.0, 0.9988, 0.04905, 0.0, 0.9988, 0.04905, 0.0, 0.5148, 0.8573, 0.0, 0.5148, 0.8573, 0.0, 0.5148, 0.8573, 0.0, 0.5148, 0.8573, 0.0, 0.9988, 0.04905, 0.0, 0.9988, 0.04905, 0.0, 0.9988, 0.04905, 0.0, 0.9988, 0.04905, 0.0, 0.5148, 0.8573, 0.0, 0.5148, 0.8573, 0.0, 0.5148, 0.8573, 0.0, 0.5148, 0.8573, 0.0, 0.5148, 0.8573, 0.0, 0.5148, 0.8573, 0.0, 0.5148, 0.8573, 0.0, 0.5148, 0.8573, 0.0, 0.5148, 0.8573, 0.0, 0.5148, 0.8573, 0.0, 0.5148, 0.8573, 0.0, 0.5148, 0.8573, 0.0, 0.2483, 0.9687, 0.0, 0.2483, 0.9687, 0.0, 0.2483, 0.9687, 0.0, 0.2483, 0.9687, 0.0, 0.5148, 0.8573, 0.0, 0.5148, 0.8573, 0.0, 0.5148, 0.8573, 0.0, 0.5148, 0.8573, 0.0, 0.9988, 0.04905, 0.0, 0.9988, 0.04905, 0.0, 0.9988, 0.04905, 0.0, 0.9988, 0.04905, 0.0, -1.0, 0.009005, 0.0, -1.0, 0.009005, 0.0, -1.0, 0.009005, 0.0, -1.0, 0.009005, 0.0, -1.0, -0.0006089, 0.0, -1.0, -0.0006089, 0.0, -1.0, -0.0006089, 0.0, -1.0, -0.0006089, 0.0, 0.5148, 0.8573, 0.0, 0.5148, 0.8573, 0.0, 0.5148, 0.8573, 0.0, 0.5148, 0.8573, 0.9751, 0.2162, 0.04977, 0.9751, 0.2162, 0.04977, 0.9751, 0.2162, 0.04977, 0.9751, 0.2162, 0.04977, 0.9762, 0.2126, 0.04332, 0.9762, 0.2126, 0.04332, 0.9762, 0.2126, 0.04332, 0.9762, 0.2126, 0.04332, 0.9968, 0.02912, 0.074, 0.9968, 0.02912, 0.074, 0.9968, 0.02912, 0.074, 0.9968, 0.02912, 0.074, 0.9763, 0.2122, 0.04268, 0.9763, 0.2122, 0.04268, 0.9763, 0.2122, 0.04268, 0.9763, 0.2122, 0.04268, 0.6734, 0.737, 0.05804, 0.6734, 0.737, 0.05804, 0.6734, 0.737, 0.05804, 0.6734, 0.737, 0.05804, 0.9573, 0.1492, 0.2477, 0.9573, 0.1492, 0.2477, 0.9573, 0.1492, 0.2477, 0.9573, 0.1492, 0.2477, 0.1346, -0.9909, -0.000249, 0.1346, -0.9909, -0.000249, 0.1346, -0.9909, -0.000249, 0.1346, -0.9909, -0.000249, -0.581, 0.8112, 0.06644, -0.581, 0.8112, 0.06644, -0.581, 0.8112, 0.06644, -0.581, 0.8112, 0.06644, -0.9913, 0.09842, 0.08794, -0.9913, 0.09842, 0.08794, -0.9913, 0.09842, 0.08794, -0.9913, 0.09842, 0.08794, -0.9707, 0.2313, 0.06574, -0.9707, 0.2313, 0.06574, -0.9707, 0.2313, 0.06574, -0.9707, 0.2313, 0.06574, -0.1456, -0.9893, -0.0003573, -0.1456, -0.9893, -0.0003573, -0.1456, -0.9893, -0.0003573, -0.1456, -0.9893, -0.0003573, 0.0, 0.5148, 0.8573, 0.0, 0.5148, 0.8573, 0.0, 0.5148, 0.8573, 0.0, 0.5148, 0.8573, -0.9725, 0.2261, 0.05641, -0.9725, 0.2261, 0.05641, -0.9725, 0.2261, 0.05641, -0.9725, 0.2261, 0.05641, -0.958, 0.1894, 0.2154, -0.958, 0.1894, 0.2154, -0.958, 0.1894, 0.2154, -0.958, 0.1894, 0.2154, -0.9723, 0.2265, 0.05725, -0.9723, 0.2265, 0.05725, -0.9723, 0.2265, 0.05725, -0.9723, 0.2265, 0.05725, 1.216e-07, 0.5148, 0.8573, 1.216e-07, 0.5148, 0.8573, 1.216e-07, 0.5148, 0.8573, 1.216e-07, 0.5148, 0.8573, 0.0, 0.5148, 0.8573, 0.0, 0.5148, 0.8573, 0.0, 0.5148, 0.8573, 0.0, 0.5148, 0.8573, 0.0, 0.5148, 0.8573, 0.0, 0.5148, 0.8573, 0.0, 0.5148, 0.8573, 0.0, 0.5148, 0.8573, 0.0, 0.5148, 0.8573, 0.0, 0.5148, 0.8573, 0.0, 0.5148, 0.8573, 0.0, 0.5148, 0.8573, 0.0, -1.0, 0.0, 0.0, -1.0, 0.0, 0.0, -1.0, 0.0, 0.0, -1.0, 0.0, 1.736e-07, 0.5148, 0.8573, 1.736e-07, 0.5148, 0.8573, 1.736e-07, 0.5148, 0.8573, 1.736e-07, 0.5148, 0.8573, 0.0, 0.5148, 0.8573, 0.0, 0.5148, 0.8573, 0.0, 0.5148, 0.8573, 0.0, 0.5148, 0.8573, 0.0, 0.5148, 0.8573, 0.0, 0.5148, 0.8573, 0.0, 0.5148, 0.8573, 0.0, 0.5148, 0.8573])] * 3)])
me_cube_cube_001 = bpy.data.meshes.new('Cube_Cube.001')
me_cube_cube_001.from_pydata([(0.0, 23.23, 0.0), (-7.5, 12.5, -7.5), (-7.5, 12.5, 7.5), (0.0, 23.23, 0.0), (7.5, 12.5, -7.5), (0.0, 23.23, 0.0), (7.5, 12.5, 7.5), (0.0, 23.23, 0.0)], [], [(0, 1, 2), (3, 4, 1), (5, 6, 4), (7, 2, 6), (4, 2, 1), (3, 7, 5), (0, 3, 1), (3, 5, 4), (5, 7, 6), (7, 0, 2), (4, 6, 2), (3, 0, 7)])
me_cube_cube_001.polygons.foreach_set('use_smooth', [True] * 12)
_k = set([(0, 1), (0, 2), (1, 2), (1, 3), (1, 4), (2, 6), (2, 7), (3, 4), (4, 5), (4, 6), (5, 6), (6, 7)])
me_cube_cube_001.attributes.new('sharp_edge', 'BOOLEAN', 'EDGE').data.foreach_set('value', [ (min(e.vertices), max(e.vertices)) in _k for e in me_cube_cube_001.edges])
_uv = me_cube_cube_001.uv_layers.new(name='UVMap')
_uv.uv.foreach_set('vector', [0.7032, 0.3375, 0.3867, 0.4532, 0.7032, 0.6745, 0.1933, 0.000149, 0.000149, 0.2763, 0.3864, 0.2763, 0.7032, 0.000149, 0.7032, 0.3372, 0.3867, 0.1159, 0.3167, 0.6628, 0.3167, 0.9999, 0.000149, 0.7786, 0.000149, 0.2763, 0.3864, 0.6625, 0.3864, 0.2763, 0.317, 0.6628, 0.317, 0.6628, 0.317, 0.6628, 0.7032, 0.3375, 0.7032, 0.3375, 0.3867, 0.4532, 0.1933, 0.000149, 0.1933, 0.000149, 0.000149, 0.2763, 0.7032, 0.000149, 0.7032, 0.000149, 0.7032, 0.3372, 0.3167, 0.6628, 0.3167, 0.6628, 0.3167, 0.9999, 0.000149, 0.2763, 0.000149, 0.6625, 0.3864, 0.6625, 0.317, 0.6628, 0.317, 0.6628, 0.317, 0.6628])
me_cube_cube_001.materials.append(mat_material_001)
me_cube_cube_001.use_remesh_preserve_volume = False
me_cube_cube_001.use_remesh_preserve_attributes = False
me_cube_cube_001.use_mirror_vertex_groups = False
me_cube_cube_001.update()
me_cube_cube_001.normals_split_custom_set([tuple(v) for v in zip(*[iter([-0.8196, 0.573, 0.0, -0.8196, 0.573, 0.0, -0.8196, 0.573, 0.0, 0.0, 0.573, -0.8196, 0.0, 0.573, -0.8196, 0.0, 0.573, -0.8196, 0.8196, 0.573, 0.0, 0.8196, 0.573, 0.0, 0.8196, 0.573, 0.0, 0.0, 0.573, 0.8196, 0.0, 0.573, 0.8196, 0.0, 0.573, 0.8196, 0.0, -1.0, 0.0, 0.0, -1.0, 0.0, 0.0, -1.0, 0.0, 0.0, 0.0, 1.0, 0.0, 0.0, 1.0, 0.0, 0.0, 1.0, 0.0, 0.0, 1.0, 0.0, 0.0, 1.0, 0.0, 0.0, 1.0, 0.0, 0.0, 1.0, 0.0, 0.0, 1.0, 0.0, 0.0, 1.0, 0.0, 0.0, 1.0, 0.0, 0.0, 1.0, 0.0, 0.0, 1.0, 0.0, 0.0, 1.0, 0.0, 0.0, 1.0, 0.0, 0.0, 1.0, 0.0, -1.0, 0.0, 0.0, -1.0, 0.0, 0.0, -1.0, 0.0, 0.0, 0.0, 1.0, 0.0, 0.0, 1.0, 0.0, 0.0, 1.0])] * 3)])

# ---- objects
ob_plane = bpy.data.objects.new('Plane', me_plane)
ob_cube_cube_001 = bpy.data.objects.new('Cube_Cube.001', me_cube_cube_001)
ob_hemi = bpy.data.objects.new('Hemi', light_hemi)

# ---- transforms, parenting, visibility, modifiers, constraints
ob_plane.location = (0.0, 0.0, 0.0)
ob_plane.rotation_euler = (1.571, -0.0, 0.0)
ob_plane.lineart.crease_threshold = 0.0
ob_cube_cube_001.location = (0.0, 0.0, 0.0)
ob_cube_cube_001.rotation_euler = (1.571, -0.0, 0.0)
ob_cube_cube_001.lineart.crease_threshold = 0.0
ob_hemi.location = (-51.08, -99.24, 26.72)
ob_hemi.rotation_euler = (0.2209, -0.5261, 0.221)
ob_hemi.lineart.crease_threshold = 0.0

# ---- collection membership
col_collection_1.objects.link(ob_plane)
col_collection_1.objects.link(ob_cube_cube_001)
col_collection_11.objects.link(ob_hemi)

# ---- scene / render settings (as saved in the file)
scene.frame_start = 1; scene.frame_end = 250; scene.frame_set(0)
scene.render.engine = 'BLENDER_EEVEE_NEXT'
scene.render.resolution_percentage = 50
scene.render.dither_intensity = 0.0
scene.cycles.use_denoising = False
scene.cycles.samples = 128
scene.cycles.sampling_pattern = 'TABULATED_SOBOL'
scene.cycles.use_adaptive_sampling = False
scene.cycles.use_light_tree = False
scene.cycles.blur_glossy = 0.0
scene.cycles.sample_clamp_indirect = 0.0
scene.view_settings.view_transform = 'Standard'
bpy.context.view_layer.update()

# ---- added for rendering (the .blend has no active camera): camera
cam_auto = bpy.data.cameras.new('AutoCamera')
cam_auto.lens = 50.0
cam_auto.sensor_width = 36.0
cam_auto.clip_end = 4022.35
ob_auto_camera = bpy.data.objects.new('AutoCamera', cam_auto)
scene.collection.objects.link(ob_auto_camera)
ob_auto_camera.location = (229.195, -276.855, 144.924)
ob_auto_camera.rotation_euler = (1.09748, -7.21219e-08, 0.694738)
scene.camera = ob_auto_camera
bpy.context.view_layer.update()
